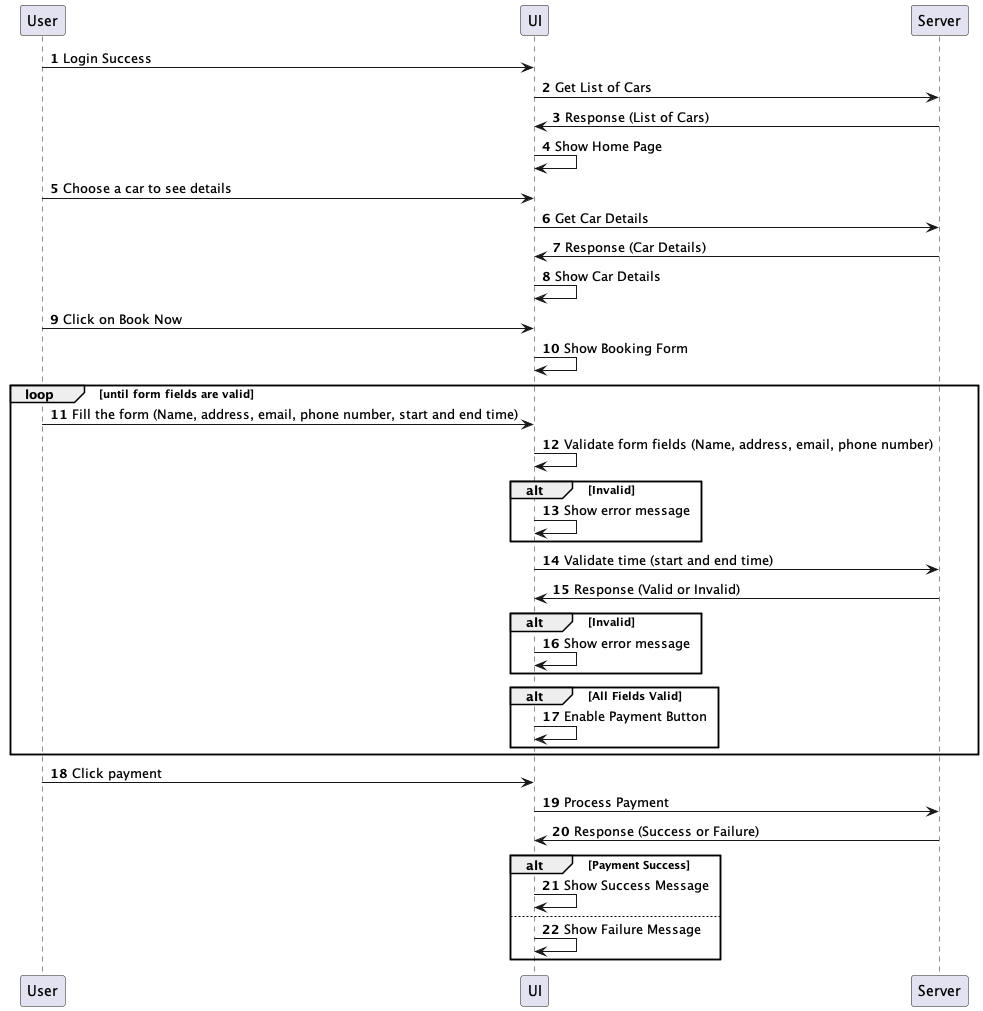

The diagram above was rendered by PlantUML. Its source (embedded in the PNG):
@startuml
autonumber
participant User
participant UI
participant Server

User -> UI: Login Success
UI -> Server: Get List of Cars
Server -> UI: Response (List of Cars)
UI -> UI: Show Home Page
User -> UI: Choose a car to see details
UI -> Server: Get Car Details
Server -> UI: Response (Car Details)
UI -> UI: Show Car Details
User -> UI: Click on Book Now
UI -> UI: Show Booking Form
loop until form fields are valid
    User -> UI: Fill the form (Name, address, email, phone number, start and end time)
    UI -> UI: Validate form fields (Name, address, email, phone number)
    alt Invalid
        UI -> UI: Show error message
    end
    UI -> Server: Validate time (start and end time)
    Server -> UI: Response (Valid or Invalid)
    alt Invalid
        UI -> UI: Show error message
    end
    alt All Fields Valid
        UI -> UI: Enable Payment Button
    end
end
User -> UI: Click payment
UI -> Server: Process Payment
Server -> UI: Response (Success or Failure)
alt Payment Success
    UI -> UI: Show Success Message
else
    UI -> UI: Show Failure Message
end
@enduml